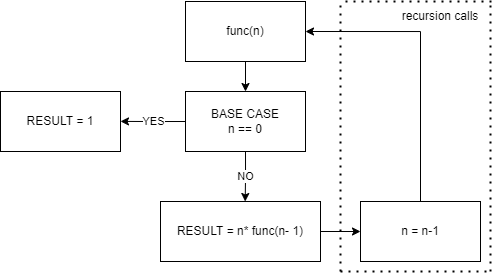

The diagram above was exported from draw.io. Its source (the exported page's mxGraphModel, read from the mxfile embedded in the PNG):
<mxGraphModel dx="716" dy="337" grid="1" gridSize="10" guides="1" tooltips="1" connect="1" arrows="1" fold="1" page="1" pageScale="1" pageWidth="850" pageHeight="1100" math="0" shadow="0">
  <root>
    <mxCell id="0" />
    <mxCell id="1" parent="0" />
    <mxCell id="bzV3wV6bcZ7vWN6h2LIp-3" style="edgeStyle=orthogonalEdgeStyle;rounded=0;orthogonalLoop=1;jettySize=auto;html=1;exitX=0.5;exitY=1;exitDx=0;exitDy=0;entryX=0.5;entryY=0;entryDx=0;entryDy=0;" edge="1" parent="1" source="bzV3wV6bcZ7vWN6h2LIp-1" target="bzV3wV6bcZ7vWN6h2LIp-2">
      <mxGeometry relative="1" as="geometry" />
    </mxCell>
    <mxCell id="bzV3wV6bcZ7vWN6h2LIp-1" value="func(n)" style="rounded=0;whiteSpace=wrap;html=1;" vertex="1" parent="1">
      <mxGeometry x="305" y="70" width="120" height="60" as="geometry" />
    </mxCell>
    <mxCell id="bzV3wV6bcZ7vWN6h2LIp-4" value="YES" style="edgeStyle=orthogonalEdgeStyle;rounded=0;orthogonalLoop=1;jettySize=auto;html=1;exitX=0;exitY=0.5;exitDx=0;exitDy=0;" edge="1" parent="1" source="bzV3wV6bcZ7vWN6h2LIp-2">
      <mxGeometry relative="1" as="geometry">
        <mxPoint x="240.0000000000001" y="189.8965517241379" as="targetPoint" />
      </mxGeometry>
    </mxCell>
    <mxCell id="bzV3wV6bcZ7vWN6h2LIp-6" value="NO" style="edgeStyle=orthogonalEdgeStyle;rounded=0;orthogonalLoop=1;jettySize=auto;html=1;exitX=0.5;exitY=1;exitDx=0;exitDy=0;" edge="1" parent="1" source="bzV3wV6bcZ7vWN6h2LIp-2">
      <mxGeometry relative="1" as="geometry">
        <mxPoint x="364.6896551724137" y="270" as="targetPoint" />
      </mxGeometry>
    </mxCell>
    <mxCell id="bzV3wV6bcZ7vWN6h2LIp-2" value="BASE CASE&lt;br&gt;n == 0" style="rounded=0;whiteSpace=wrap;html=1;" vertex="1" parent="1">
      <mxGeometry x="305" y="160" width="120" height="60" as="geometry" />
    </mxCell>
    <mxCell id="bzV3wV6bcZ7vWN6h2LIp-5" value="RESULT = 1" style="rounded=0;whiteSpace=wrap;html=1;" vertex="1" parent="1">
      <mxGeometry x="120" y="160" width="120" height="60" as="geometry" />
    </mxCell>
    <mxCell id="bzV3wV6bcZ7vWN6h2LIp-10" style="edgeStyle=orthogonalEdgeStyle;rounded=0;orthogonalLoop=1;jettySize=auto;html=1;exitX=1;exitY=0.5;exitDx=0;exitDy=0;" edge="1" parent="1" source="bzV3wV6bcZ7vWN6h2LIp-7">
      <mxGeometry relative="1" as="geometry">
        <mxPoint x="480" y="300" as="targetPoint" />
      </mxGeometry>
    </mxCell>
    <mxCell id="bzV3wV6bcZ7vWN6h2LIp-7" value="RESULT = n* func(n- 1)" style="rounded=0;whiteSpace=wrap;html=1;" vertex="1" parent="1">
      <mxGeometry x="280" y="270" width="160" height="60" as="geometry" />
    </mxCell>
    <mxCell id="bzV3wV6bcZ7vWN6h2LIp-12" style="edgeStyle=orthogonalEdgeStyle;rounded=0;orthogonalLoop=1;jettySize=auto;html=1;exitX=0.5;exitY=0;exitDx=0;exitDy=0;entryX=1;entryY=0.5;entryDx=0;entryDy=0;" edge="1" parent="1" source="bzV3wV6bcZ7vWN6h2LIp-11" target="bzV3wV6bcZ7vWN6h2LIp-1">
      <mxGeometry relative="1" as="geometry" />
    </mxCell>
    <mxCell id="bzV3wV6bcZ7vWN6h2LIp-11" value="n = n-1" style="rounded=0;whiteSpace=wrap;html=1;" vertex="1" parent="1">
      <mxGeometry x="480" y="270" width="120" height="60" as="geometry" />
    </mxCell>
    <mxCell id="bzV3wV6bcZ7vWN6h2LIp-13" value="" style="endArrow=none;dashed=1;html=1;dashPattern=1 3;strokeWidth=2;rounded=0;" edge="1" parent="1">
      <mxGeometry width="50" height="50" relative="1" as="geometry">
        <mxPoint x="460" y="340" as="sourcePoint" />
        <mxPoint x="460" y="70" as="targetPoint" />
      </mxGeometry>
    </mxCell>
    <mxCell id="bzV3wV6bcZ7vWN6h2LIp-14" value="" style="endArrow=none;dashed=1;html=1;dashPattern=1 3;strokeWidth=2;rounded=0;" edge="1" parent="1">
      <mxGeometry width="50" height="50" relative="1" as="geometry">
        <mxPoint x="465" y="70" as="sourcePoint" />
        <mxPoint x="615" y="70" as="targetPoint" />
        <Array as="points">
          <mxPoint x="515" y="70" />
          <mxPoint x="535" y="70" />
        </Array>
      </mxGeometry>
    </mxCell>
    <mxCell id="bzV3wV6bcZ7vWN6h2LIp-15" value="" style="endArrow=none;dashed=1;html=1;dashPattern=1 3;strokeWidth=2;rounded=0;" edge="1" parent="1">
      <mxGeometry width="50" height="50" relative="1" as="geometry">
        <mxPoint x="460" y="340" as="sourcePoint" />
        <mxPoint x="610" y="340" as="targetPoint" />
      </mxGeometry>
    </mxCell>
    <mxCell id="bzV3wV6bcZ7vWN6h2LIp-16" value="" style="endArrow=none;dashed=1;html=1;dashPattern=1 3;strokeWidth=2;rounded=0;" edge="1" parent="1">
      <mxGeometry width="50" height="50" relative="1" as="geometry">
        <mxPoint x="610" y="340" as="sourcePoint" />
        <mxPoint x="610" y="70" as="targetPoint" />
      </mxGeometry>
    </mxCell>
    <mxCell id="bzV3wV6bcZ7vWN6h2LIp-17" value="recursion calls" style="text;html=1;strokeColor=none;fillColor=none;align=center;verticalAlign=middle;whiteSpace=wrap;rounded=0;" vertex="1" parent="1">
      <mxGeometry x="520" y="70" width="80" height="30" as="geometry" />
    </mxCell>
  </root>
</mxGraphModel>